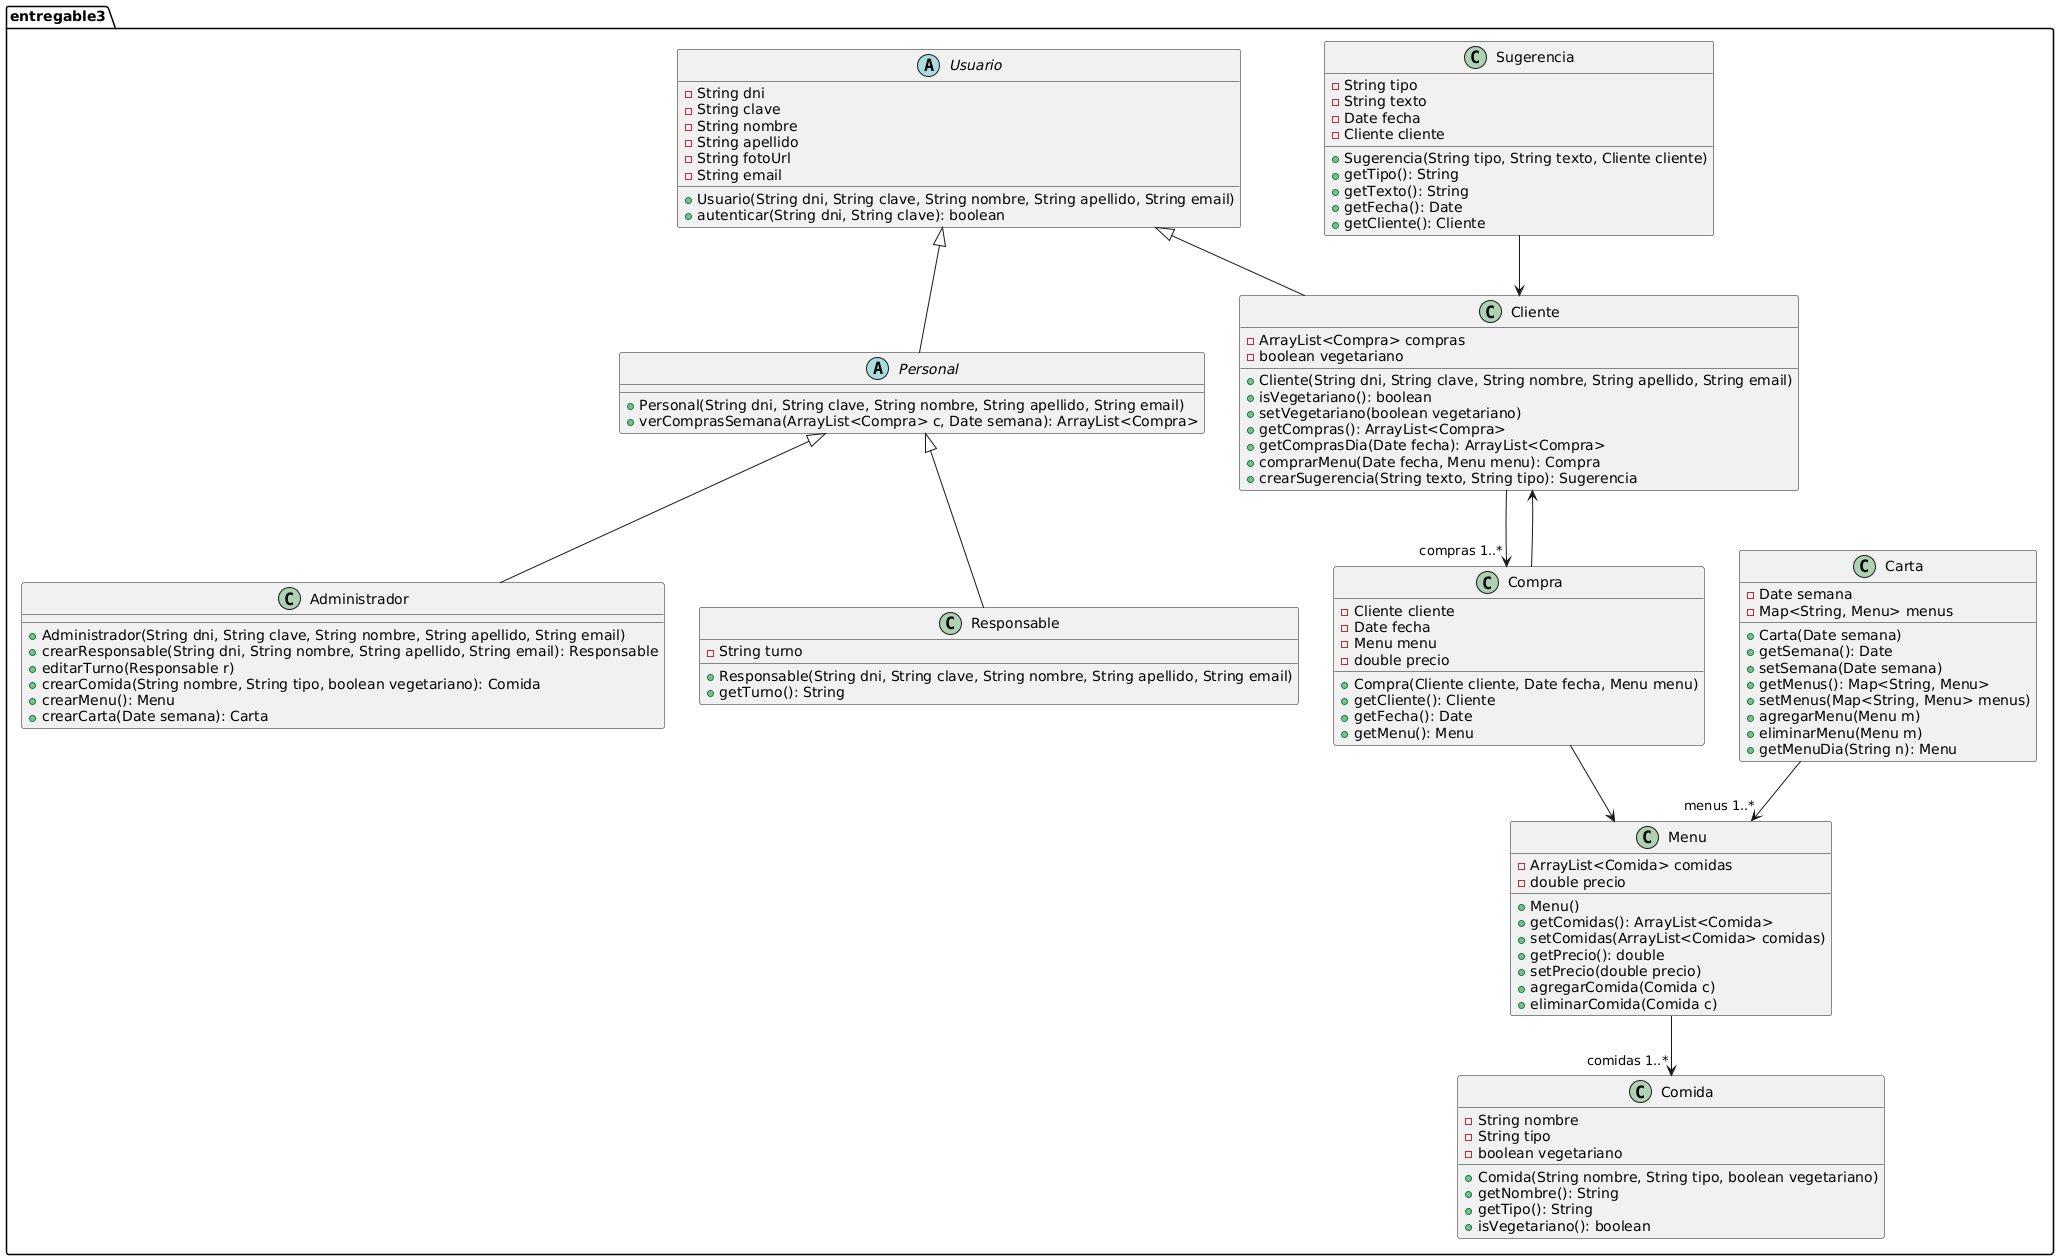

The diagram above was rendered by PlantUML. Its source (embedded in the PNG):
@startuml
package entregable3 {

abstract class Usuario {
    - String dni
    - String clave
    - String nombre
    - String apellido
    - String fotoUrl
    - String email
    + Usuario(String dni, String clave, String nombre, String apellido, String email)
    + autenticar(String dni, String clave): boolean
}

abstract class Personal extends Usuario {
    + Personal(String dni, String clave, String nombre, String apellido, String email)
    + verComprasSemana(ArrayList<Compra> c, Date semana): ArrayList<Compra>
}

class Administrador extends Personal{
    + Administrador(String dni, String clave, String nombre, String apellido, String email)
    + crearResponsable(String dni, String nombre, String apellido, String email): Responsable
    + editarTurno(Responsable r)
    + crearComida(String nombre, String tipo, boolean vegetariano): Comida
    + crearMenu(): Menu
    + crearCarta(Date semana): Carta
}

class Cliente extends Usuario {
    - ArrayList<Compra> compras
    - boolean vegetariano
    + Cliente(String dni, String clave, String nombre, String apellido, String email)
    + isVegetariano(): boolean
    + setVegetariano(boolean vegetariano)
    + getCompras(): ArrayList<Compra>
    + getComprasDia(Date fecha): ArrayList<Compra>
    + comprarMenu(Date fecha, Menu menu): Compra
    + crearSugerencia(String texto, String tipo): Sugerencia
}

class Responsable extends Personal {
    - String turno
    + Responsable(String dni, String clave, String nombre, String apellido, String email)
    + getTurno(): String
}

class Comida {
    - String nombre
    - String tipo
    - boolean vegetariano
    + Comida(String nombre, String tipo, boolean vegetariano)
    + getNombre(): String
    + getTipo(): String
    + isVegetariano(): boolean
}

class Compra {
    - Cliente cliente
    - Date fecha
    - Menu menu
    - double precio
    + Compra(Cliente cliente, Date fecha, Menu menu)
    + getCliente(): Cliente
    + getFecha(): Date
    + getMenu(): Menu
}

class Menu {
    - ArrayList<Comida> comidas
    - double precio
    + Menu()
    + getComidas(): ArrayList<Comida>
    + setComidas(ArrayList<Comida> comidas)
    + getPrecio(): double
    + setPrecio(double precio)
    + agregarComida(Comida c)
    + eliminarComida(Comida c)
}

class Carta {
    - Date semana
    - Map<String, Menu> menus
    + Carta(Date semana)
    + getSemana(): Date
    + setSemana(Date semana)
    + getMenus(): Map<String, Menu>
    + setMenus(Map<String, Menu> menus)
    + agregarMenu(Menu m)
    + eliminarMenu(Menu m)
    + getMenuDia(String n): Menu
}

class Sugerencia {
    - String tipo
    - String texto
    - Date fecha
    - Cliente cliente
    + Sugerencia(String tipo, String texto, Cliente cliente)
    + getTipo(): String
    + getTexto(): String
    + getFecha(): Date
    + getCliente(): Cliente
}



Carta --> "menus 1..*" Menu
Menu --> "comidas 1..*" Comida
Compra --> Cliente
Compra --> Menu
Sugerencia --> Cliente
Cliente --> "compras 1..*" Compra

}
@enduml